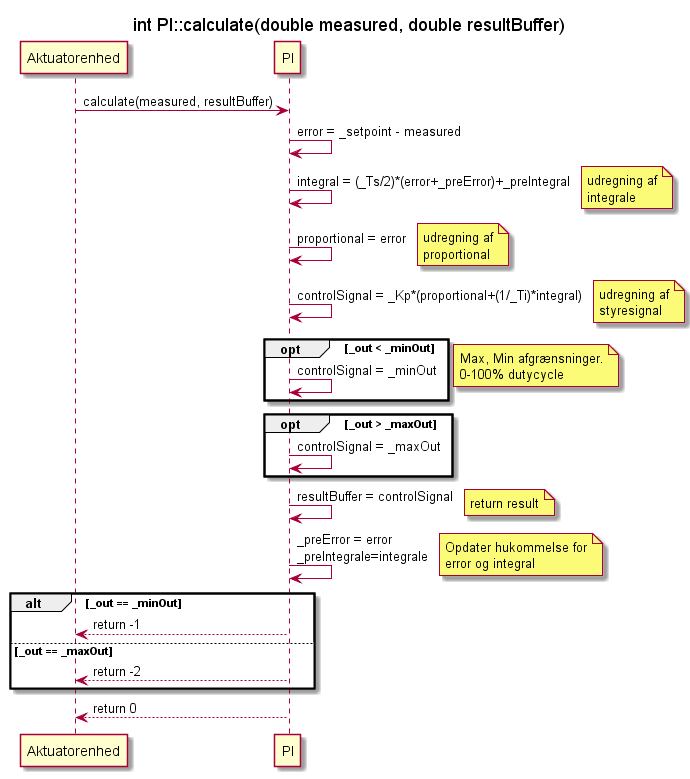

The diagram above was rendered by PlantUML. Its source (embedded in the PNG):
@startuml PI_calculate
title int PI::calculate(double measured, double resultBuffer)

participant Aktuatorenhed as a
participant PI


a -> PI : calculate(measured, resultBuffer)

PI -> PI : error = _setpoint - measured

PI -> PI : integral = (_Ts/2)*(error+_preError)+_preIntegral
note right : udregning af\nintegrale
PI -> PI : proportional = error
note right : udregning af\nproportional
PI -> PI : controlSignal = _Kp*(proportional+(1/_Ti)*integral)
note right : udregning af\nstyresignal

opt _out < _minOut
    PI -> PI : controlSignal = _minOut
end
note right : Max, Min afgrænsninger.\n0-100% dutycycle
opt _out > _maxOut
    PI -> PI : controlSignal = _maxOut
end
PI -> PI :resultBuffer = controlSignal
note right : return result
PI -> PI : _preError = error\n_preIntegrale=integrale
note right : Opdater hukommelse for\nerror og integral

alt _out == _minOut
PI --> a : return -1
else _out == _maxOut
PI --> a : return -2
end
PI --> a : return 0

@enduml